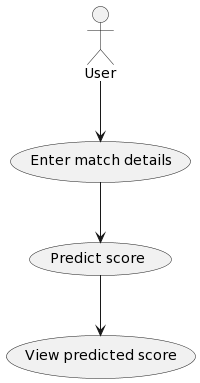

The diagram above was rendered by PlantUML. Its source (embedded in the PNG):
@startuml
actor User

usecase "Enter match details" as enter_match_details
usecase "Predict score" as predict_score
usecase "View predicted score" as view_predicted_score

User --> enter_match_details
enter_match_details --> predict_score
predict_score --> view_predicted_score
@enduml